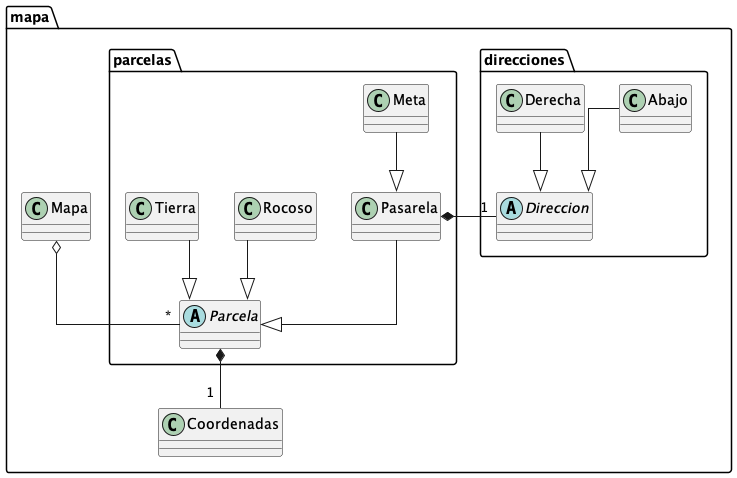

The diagram above was rendered by PlantUML. Its source (embedded in the PNG):
@startuml

top to bottom direction
skinparam linetype ortho

package "mapa"{
package "direcciones"{
    abstract Direccion
    class Abajo
    class Derecha
}
package "parcelas"{
    abstract Parcela
    class Meta
    class Pasarela
    class Rocoso
    class Tierra
}
class Coordenadas
class Mapa
}
Abajo --|>  Direccion
Derecha --|>  Direccion
Mapa o-- "*" Parcela
Meta --|>  Pasarela
Parcela *-- "1 " Coordenadas
Pasarela *- "1" Direccion
Pasarela --|>  Parcela
Rocoso --|>  Parcela
Tierra --|>  Parcela
@enduml